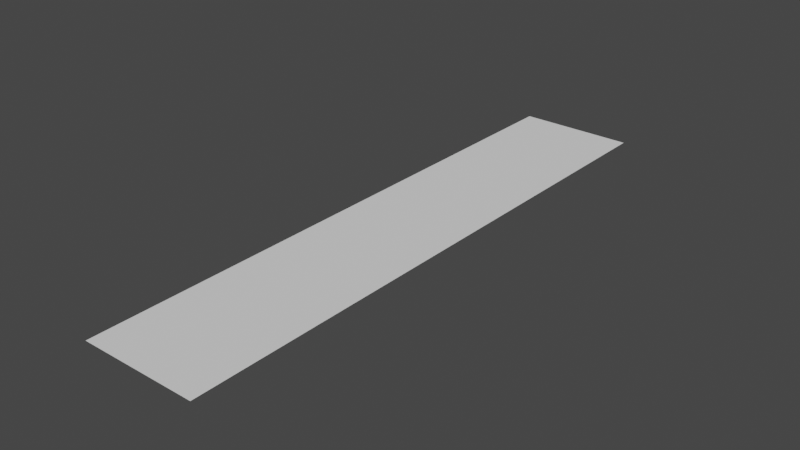 # Source: walker2-rig-001.blend  (saved by Blender 2.90.8; exported with 4.5.12 LTS)
import bpy
from mathutils import Matrix  # noqa: F401  (used for matrix-valued properties, if any)

bpy.ops.wm.read_factory_settings(use_empty=True)
scene = bpy.context.scene
scene.name = 'Scene'

# ---- collections
col_collection = bpy.data.collections.new('Collection'); scene.collection.children.link(col_collection)

# ---- world
world_world = bpy.data.worlds.new('World'); scene.world = world_world
world_world.use_nodes = True; world_world.node_tree.nodes.clear()
_N = world_world.node_tree.nodes; _L = world_world.node_tree.links
n0 = _N.new('ShaderNodeOutputWorld'); n0.name = 'World Output'; n0.location = (300, 300)
n1 = _N.new('ShaderNodeBackground'); n1.name = 'Background'; n1.location = (10, 300)
n1.inputs[0].default_value = (0.05088, 0.05088, 0.05088, 1.0)
_L.new(n1.outputs[0], n0.inputs[0])
n0.is_active_output = True
world_world.color = (0.05088, 0.05088, 0.05088)
world_world.use_sun_shadow = False
world_world.sun_shadow_jitter_overblur = 0.0

# ---- meshes
me_plane = bpy.data.meshes.new('Plane')
me_plane.from_pydata([(-1.0, -9.0, 0.0), (1.0, -9.0, 0.0), (-1.0, 1.0, 0.0), (1.0, 1.0, 0.0)], [], [(0, 1, 3, 2)])
_uv = me_plane.uv_layers.new(name='UVMap')
_uv.uv.foreach_set('vector', [0.0, 0.0, 1.0, 0.0, 1.0, 1.0, 0.0, 1.0])
me_plane.use_remesh_fix_poles = True
me_plane.use_remesh_preserve_attributes = False
me_plane.use_mirror_vertex_groups = False
me_plane.update()

# ---- curves / text
cu_nurbspath = bpy.data.curves.new('NurbsPath', 'CURVE')
cu_nurbspath.dimensions = '3D'
_sp = cu_nurbspath.splines.new('NURBS'); _sp.points.add(2)
_sp.points.foreach_set('co', [0.0, 2.623e-07, 0.0, 1.0, -4.0, 1.748e-07, 0.0, 1.0, -8.0, 3.497e-07, 0.0, 1.0])
_sp.order_u = 3
_sp.order_v = 0
_sp.use_endpoint_u = True
cu_nurbspath.path_duration = 1
cu_nurbspath.use_path = True
cu_nurbspath.use_path_clamp = True
cu_nurbspath.fill_mode = 'FULL'
arm_wlk_baserig_01 = bpy.data.armatures.new('WLK.BaseRig.01')  # bones are not reproduced

# ---- objects
ob_wlk_baserig_01 = bpy.data.objects.new('WLK.BaseRig.01', arm_wlk_baserig_01)
ob_path = bpy.data.objects.new('Path', cu_nurbspath)
ob_floor = bpy.data.objects.new('Floor', me_plane)

# ---- transforms, parenting, visibility, modifiers, constraints
ob_wlk_baserig_01.location = (0.0, 0.0, 0.0)
ob_wlk_baserig_01.lineart.crease_threshold = 0.0
ob_path.location = (0.0, 0.0, 0.0)
ob_path.rotation_euler = (0.0, -0.0, 1.571)
ob_path.lineart.crease_threshold = 0.0
ob_floor.location = (0.0, 0.0, 0.0)
ob_floor.lineart.crease_threshold = 0.0

# ---- collection membership
col_collection.objects.link(ob_wlk_baserig_01)
col_collection.objects.link(ob_path)
col_collection.objects.link(ob_floor)

# ---- scene / render settings (as saved in the file)
scene.frame_start = 1; scene.frame_end = 96; scene.frame_set(1)
scene.render.engine = 'BLENDER_EEVEE_NEXT'
scene.cycles.use_denoising = False
scene.cycles.samples = 128
scene.cycles.sampling_pattern = 'TABULATED_SOBOL'
scene.cycles.use_adaptive_sampling = False
scene.cycles.use_light_tree = False
scene.view_settings.view_transform = 'Filmic'
bpy.context.view_layer.update()

# ---- added for rendering (the .blend has no active camera and no usable light): camera, sun
cam_auto = bpy.data.cameras.new('AutoCamera')
cam_auto.lens = 50.0
cam_auto.sensor_width = 36.0
cam_auto.clip_end = 1000.0
ob_auto_camera = bpy.data.objects.new('AutoCamera', cam_auto)
scene.collection.objects.link(ob_auto_camera)
ob_auto_camera.location = (9.61522, -15.5383, 7.69217)
ob_auto_camera.rotation_euler = (1.09748, -7.21219e-08, 0.694738)
scene.camera = ob_auto_camera
light_auto_sun = bpy.data.lights.new('AutoSun', 'SUN')
light_auto_sun.energy = 3.0
light_auto_sun.angle = 0.0523599
ob_auto_sun = bpy.data.objects.new('AutoSun', light_auto_sun)
scene.collection.objects.link(ob_auto_sun)
ob_auto_sun.rotation_euler = (0.872665, 0.174533, 0.523599)
bpy.context.view_layer.update()
